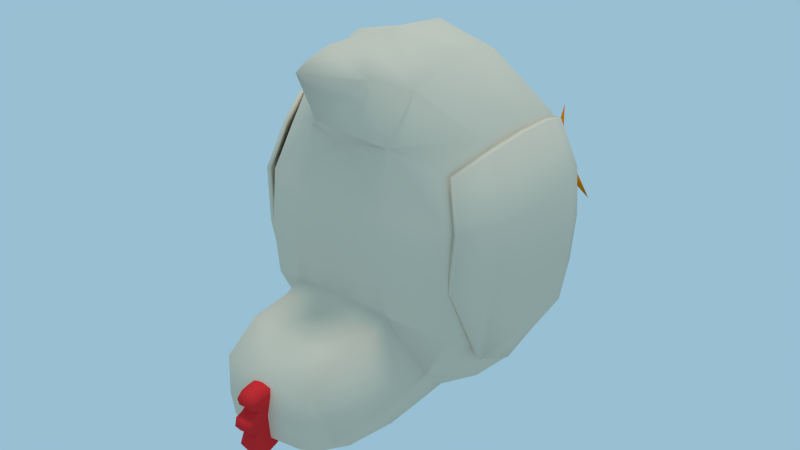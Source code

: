 # Source: hen.blend  (saved by Blender 2.78.0; exported with 4.5.12 LTS)
import bpy
from mathutils import Matrix  # noqa: F401  (used for matrix-valued properties, if any)

bpy.ops.wm.read_factory_settings(use_empty=True)
scene = bpy.context.scene
scene.name = 'HEN'

# ---- collections
col_collection_1 = bpy.data.collections.new('Collection 1'); scene.collection.children.link(col_collection_1)

# ---- materials (node trees are filled in below, after node groups)
mat_bone = bpy.data.materials.new('Bone')
mat_bone.alpha_threshold = 0.0
mat_bone.use_transparent_shadow = False
mat_bone.diffuse_color = (0.8, 0.6773, 0.5325, 1.0)
mat_bone.roughness = 0.5
mat_bone.specular_intensity = 0.0
mat_bone.line_color = (0.0, 0.0, 0.0, 1.0)
mat_black = bpy.data.materials.new('Black')
mat_black.alpha_threshold = 0.0
mat_black.use_transparent_shadow = False
mat_black.diffuse_color = (0.0, 0.0, 0.0, 1.0)
mat_black.roughness = 0.5
mat_black.line_color = (0.0, 0.0, 0.0, 1.0)
mat_red = bpy.data.materials.new('Red')
mat_red.alpha_threshold = 0.0
mat_red.use_transparent_shadow = False
mat_red.diffuse_color = (0.8, 0.03281, 0.03673, 1.0)
mat_red.roughness = 0.5
mat_red.specular_intensity = 0.1222
mat_red.line_color = (0.0, 0.0, 0.0, 1.0)
mat_orange = bpy.data.materials.new('Orange')
mat_orange.alpha_threshold = 0.0
mat_orange.use_transparent_shadow = False
mat_orange.diffuse_color = (0.8, 0.2316, 0.0, 1.0)
mat_orange.roughness = 0.5
mat_orange.line_color = (0.0, 0.0, 0.0, 1.0)

# ---- material node trees

# ---- world
world_world = bpy.data.worlds.new('World'); scene.world = world_world
world_world.color = (0.313, 0.5211, 0.6482)
world_world.use_sun_shadow = False
world_world.sun_shadow_jitter_overblur = 0.0
world_world.cycles.sampling_method = 'NONE'
world_world.cycles.sample_map_resolution = 256

# ---- lights
light_hemi = bpy.data.lights.new('Hemi', 'SUN')
light_hemi.transmission_factor = 0.0
light_hemi.angle = 0.1993
light_hemi.energy = 1.0
light_hemi.shadow_buffer_clip_start = 0.5
light_hemi.shadow_soft_size = 0.1
light_hemi.shadow_cascade_max_distance = 1000.0
light_hemi.cycles.use_multiple_importance_sampling = False

# ---- meshes
me_cube = bpy.data.meshes.new('Cube')
me_cube.from_pydata([(0.09326, -1.784, 1.335), (0.1204, -1.623, 1.391), (0.1303, -1.526, 1.422), (0.1204, -1.766, 1.306), (0.1674, -1.614, 1.334), (0.1846, -1.52, 1.342), (0.1303, -1.766, 1.264), (0.1846, -1.611, 1.272), (0.2045, -1.523, 1.249), (0.1965, -1.516, 1.247), (0.1791, -1.61, 1.271), (0.1188, -1.758, 1.269), (0.1155, -1.7, 1.262), (0.1544, -1.584, 1.267), (0.1656, -1.525, 1.277), (0.1708, -1.529, 1.276), (0.158, -1.585, 1.267), (0.123, -1.705, 1.266), (0.158, -1.527, 1.213), (0.1469, -1.587, 1.222), (0.1166, -1.7, 1.235), (0.123, -1.531, 1.161), (0.1166, -1.592, 1.175), (0.09906, -1.701, 1.209), (0.8586, 1.118, -0.8858), (0.8372, -0.7359, -0.7829), (0.8553, 1.072, 0.7762), (0.7156, -1.009, 0.7602), (1.043, 1.377, 0.008403), (1.031, 0.05939, 0.9123), (1.031, -1.093, -0.05517), (1.008, 0.1259, -0.9952), (1.273, 0.09137, 0.06526), (0.425, 1.231, 0.9591), (1.006, 1.316, -0.4666), (1.018, -0.4852, 0.8685), (0.9887, -0.9733, -0.4454), (0.9851, 0.652, -0.9882), (0.4616, -0.8412, -0.9274), (1.005, 1.287, 0.4188), (0.4226, 1.32, -0.9572), (1.014, 0.607, 0.8721), (1.0, -1.084, 0.3648), (0.9784, -0.3745, -0.9664), (0.5576, 1.886, 0.1862), (1.241, 0.1095, -0.513), (1.24, 0.07211, 0.5816), (1.251, 0.7481, 0.01314), (1.252, -0.5701, 0.01266), (0.5882, -1.393, -0.1214), (0.5195, 0.1444, -1.199), (0.4825, 0.1436, 1.144), (0.5367, 1.785, -0.383), (1.204, -0.521, -0.5224), (0.5033, 0.7667, -1.172), (0.5345, 1.702, 0.7157), (1.208, 0.7433, -0.5323), (1.203, 0.7084, 0.5206), (1.206, -0.5656, 0.5172), (0.5475, -1.176, -0.5264), (0.5547, -1.405, 0.3202), (0.4954, -0.4155, -1.143), (0.5293, -0.2871, 1.096), (0.5071, 0.6942, 1.121), (0.5483, -1.434, 0.6559), (0.6955, -1.06, 1.087), (0.5289, -0.3765, 1.268), (0.3468, 1.845, 1.099), (0.547, -1.453, 1.058), (0.6897, -1.093, 1.465), (0.5365, -0.4333, 1.66), (0.4984, -1.418, 1.582), (0.6087, -1.156, 1.882), (0.4941, -0.6446, 2.039), (0.4083, -1.318, 1.936), (0.387, -1.191, 2.102), (0.4082, -0.9547, 2.126), (0.0752, -0.9033, 2.297), (0.0737, -0.869, 2.254), (0.07559, -0.8226, 2.319), (0.08545, -0.7582, 2.329), (0.08976, -0.708, 2.269), (0.09097, -0.6925, 2.19), (0.09313, -0.6886, 2.118), (0.09181, -0.7395, 2.046), (0.0773, -0.9276, 2.363), (0.07724, -1.012, 2.383), (0.07467, -1.083, 2.312), (0.072, -1.087, 2.279), (0.07273, -1.151, 2.311), (0.08173, -1.233, 2.332), (0.09026, -1.306, 2.284), (0.09253, -1.328, 2.159), (0.09264, -1.296, 2.068), (0.09374, -1.235, 1.973), (0.09035, -0.9212, 2.285), (0.08944, -0.8717, 2.232), (0.09059, -0.8151, 2.293), (0.0966, -0.7821, 2.295), (0.09922, -0.7598, 2.262), (0.09996, -0.7469, 2.197), (0.1013, -0.7437, 2.137), (0.1005, -0.7858, 2.078), (0.09163, -0.9412, 2.339), (0.0916, -1.011, 2.356), (0.09003, -1.07, 2.297), (0.08802, -1.075, 2.255), (0.08885, -1.129, 2.276), (0.09433, -1.194, 2.302), (0.09945, -1.251, 2.264), (0.1009, -1.272, 2.17), (0.101, -1.245, 2.095), (0.1016, -1.195, 2.017), (0.2958, -1.503, 1.599), (0.2759, -1.483, 1.599), (0.2686, -1.456, 1.599), (0.2759, -1.429, 1.599), (0.2958, -1.409, 1.599), (0.323, -1.402, 1.599), (0.2995, -1.503, 1.613), (0.2822, -1.483, 1.623), (0.2759, -1.456, 1.626), (0.2822, -1.429, 1.623), (0.2995, -1.409, 1.613), (0.3094, -1.503, 1.623), (0.2995, -1.483, 1.64), (0.2958, -1.456, 1.646), (0.2995, -1.429, 1.64), (0.3094, -1.409, 1.623), (0.323, -1.503, 1.626), (0.323, -1.483, 1.646), (0.323, -1.456, 1.654), (0.323, -1.429, 1.646), (0.323, -1.409, 1.626), (0.323, -1.51, 1.599), (0.3366, -1.503, 1.623), (0.3466, -1.483, 1.64), (0.3502, -1.456, 1.646), (0.3466, -1.429, 1.64), (0.3366, -1.409, 1.623), (0.3466, -1.503, 1.613), (0.3638, -1.483, 1.623), (0.3701, -1.456, 1.626), (0.3638, -1.429, 1.623), (0.3466, -1.409, 1.613), (0.3502, -1.503, 1.599), (0.3701, -1.483, 1.599), (0.3774, -1.456, 1.599), (0.3701, -1.429, 1.599), (0.3502, -1.409, 1.599), (0.3466, -1.503, 1.586), (0.3638, -1.483, 1.576), (0.3701, -1.456, 1.572), (0.3638, -1.429, 1.576), (0.3466, -1.409, 1.586), (0.3366, -1.503, 1.576), (0.3466, -1.483, 1.558), (0.3502, -1.456, 1.552), (0.3466, -1.429, 1.558), (0.3366, -1.409, 1.576), (0.323, -1.503, 1.572), (0.323, -1.483, 1.552), (0.323, -1.456, 1.545), (0.323, -1.429, 1.552), (0.323, -1.409, 1.572), (0.3094, -1.503, 1.576), (0.2995, -1.483, 1.558), (0.2958, -1.456, 1.552), (0.2995, -1.429, 1.558), (0.3094, -1.409, 1.576), (0.2995, -1.503, 1.586), (0.2822, -1.483, 1.576), (0.2759, -1.456, 1.572), (0.2822, -1.429, 1.576), (0.2995, -1.409, 1.586), (0.414, 1.039, -0.8211), (0.264, 0.9599, -0.7863), (0.264, 0.8013, -0.7166), (0.414, 0.7221, -0.6817), (0.564, 0.8013, -0.7166), (0.564, 0.9599, -0.7863), (0.4105, 0.4296, -1.742), (0.3389, 0.3705, -1.75), (0.3453, 0.2742, -1.738), (0.4086, 0.2432, -1.72), (0.4804, 0.2809, -1.742), (0.4838, 0.3723, -1.751), (0.4123, -0.4393, -1.835), (0.4529, -0.09894, -1.791), (0.4519, -0.146, -1.757), (0.4114, -0.1704, -1.74), (0.3706, -0.1478, -1.755), (0.3725, -0.09903, -1.791), (0.4115, -0.07464, -1.804), (0.5002, 0.3272, -1.798), (0.4894, 0.144, -1.757), (0.4889, 0.1414, -1.778), (0.4118, 0.2417, -1.813), (0.7768, -0.1484, -1.846), (0.659, 0.09867, -1.806), (0.6857, 0.05964, -1.782), (0.6663, 0.03619, -1.768), (0.6166, 0.0349, -1.768), (0.5887, 0.06493, -1.802), (0.5941, 0.09898, -1.808), (0.324, 0.1417, -1.778), (0.3231, 0.1446, -1.756), (0.3213, 0.3238, -1.8), (0.06768, -0.1485, -1.845), (0.2353, 0.05474, -1.797), (0.1936, 0.03485, -1.768), (0.1536, 0.0426, -1.761), (0.1599, 0.0696, -1.786), (0.1732, 0.08098, -1.797), (0.2372, 0.09846, -1.808), (0.4129, 0.8002, -1.852), (0.3787, 0.5289, -1.808), (0.3889, 0.5448, -1.781), (0.4125, 0.5669, -1.763), (0.4407, 0.5454, -1.782), (0.4482, 0.5268, -1.809), (0.4103, 0.5174, -1.829), (0.9013, 1.081, -0.902), (0.8838, -0.7788, -0.8431), (0.9323, 1.057, 0.7558), (1.104, 1.278, 0.00582), (1.029, 0.06174, 0.891), (0.9964, -1.081, -0.07338), (1.107, 0.09902, -1.01), (1.307, 0.0424, 0.07467), (1.05, 1.233, -0.4695), (0.9934, -0.9613, -0.4664), (1.041, 0.6148, -0.9987), (1.064, 1.215, 0.4119), (1.071, 0.5972, 0.8645), (1.058, -0.3829, -0.9861), (1.306, 0.05952, -0.5033), (1.257, 0.04014, 0.5903), (1.305, 0.6612, 0.0245), (1.249, -0.597, 0.01809), (1.241, -0.5488, -0.5212), (1.242, 0.6632, -0.5229), (1.248, 0.6507, 0.5293), (1.171, -0.673, 0.6236), (0.9537, 1.075, -0.8984), (0.9364, -0.7849, -0.8396), (0.9828, 1.05, 0.7592), (1.159, 1.272, 0.009512), (1.082, 0.05594, 0.8946), (1.05, -1.086, -0.06968), (1.132, 0.09496, -1.022), (1.36, 0.03659, 0.07829), (1.105, 1.227, -0.4659), (1.047, -0.9671, -0.4627), (1.113, 0.6022, -0.9877), (1.118, 1.209, 0.4155), (1.124, 0.5914, 0.8681), (1.111, -0.3887, -0.9825), (1.336, 0.05335, -0.51), (1.31, 0.03434, 0.5939), (1.358, 0.6554, 0.02812), (1.303, -0.6025, 0.02185), (1.296, -0.5543, -0.5174), (1.296, 0.6575, -0.5193), (1.302, 0.6449, 0.533), (1.224, -0.6788, 0.6272), (-0.9013, 1.081, -0.902), (-0.8838, -0.7788, -0.8431), (-0.9323, 1.057, 0.7558), (-1.104, 1.278, 0.00582), (-1.029, 0.06174, 0.891), (-0.9964, -1.081, -0.07338), (-1.107, 0.09902, -1.01), (-1.307, 0.0424, 0.07467), (-1.05, 1.233, -0.4695), (-0.9934, -0.9613, -0.4664), (-1.041, 0.6148, -0.9987), (-1.064, 1.215, 0.4119), (-1.071, 0.5972, 0.8645), (-1.058, -0.3829, -0.9861), (-1.306, 0.05952, -0.5033), (-1.257, 0.04014, 0.5903), (-1.305, 0.6612, 0.0245), (-1.249, -0.597, 0.01809), (-1.241, -0.5488, -0.5212), (-1.242, 0.6632, -0.5229), (-1.248, 0.6507, 0.5293), (-1.171, -0.673, 0.6236), (-0.9537, 1.075, -0.8984), (-0.9364, -0.7849, -0.8396), (-0.9828, 1.05, 0.7592), (-1.159, 1.272, 0.009512), (-1.082, 0.05594, 0.8946), (-1.05, -1.086, -0.06968), (-1.132, 0.09496, -1.022), (-1.36, 0.03659, 0.07829), (-1.105, 1.227, -0.4659), (-1.047, -0.9671, -0.4627), (-1.113, 0.6022, -0.9877), (-1.118, 1.209, 0.4155), (-1.124, 0.5914, 0.8681), (-1.111, -0.3887, -0.9825), (-1.336, 0.05335, -0.51), (-1.31, 0.03434, 0.5939), (-1.358, 0.6554, 0.02812), (-1.303, -0.6025, 0.02185), (-1.296, -0.5543, -0.5174), (-1.296, 0.6575, -0.5193), (-1.302, 0.6449, 0.533), (-1.224, -0.6788, 0.6272), (-0.09326, -1.784, 1.335), (-0.1204, -1.623, 1.391), (-0.1303, -1.526, 1.422), (-0.1204, -1.766, 1.306), (-0.1674, -1.614, 1.334), (-0.1846, -1.52, 1.342), (-0.1303, -1.766, 1.264), (-0.1846, -1.611, 1.272), (-0.2045, -1.523, 1.249), (-0.1965, -1.516, 1.247), (-0.1791, -1.61, 1.271), (-0.1188, -1.758, 1.269), (-0.1155, -1.7, 1.262), (-0.1544, -1.584, 1.267), (-0.1656, -1.525, 1.277), (-0.1708, -1.529, 1.276), (-0.158, -1.585, 1.267), (-0.123, -1.705, 1.266), (-0.158, -1.527, 1.213), (-0.1469, -1.587, 1.222), (-0.1166, -1.7, 1.235), (-0.123, -1.531, 1.161), (-0.1166, -1.592, 1.175), (-0.09906, -1.701, 1.209), (-0.8586, 1.118, -0.8858), (-0.8372, -0.7359, -0.7829), (-0.8553, 1.072, 0.7762), (-0.7156, -1.009, 0.7602), (-1.043, 1.377, 0.008403), (-1.031, 0.05939, 0.9123), (-1.031, -1.093, -0.05517), (-1.008, 0.1259, -0.9952), (-1.273, 0.09137, 0.06526), (-0.425, 1.231, 0.9591), (-1.006, 1.316, -0.4666), (-1.018, -0.4852, 0.8685), (-0.9887, -0.9733, -0.4454), (-0.9851, 0.652, -0.9882), (-0.4616, -0.8412, -0.9274), (-1.005, 1.287, 0.4188), (-0.4226, 1.32, -0.9572), (-1.014, 0.607, 0.8721), (-1.0, -1.084, 0.3648), (-0.9784, -0.3745, -0.9664), (-0.5576, 1.886, 0.1862), (-1.241, 0.1095, -0.513), (-1.24, 0.07211, 0.5816), (-1.251, 0.7481, 0.01314), (-1.252, -0.5701, 0.01266), (-0.5882, -1.393, -0.1214), (-0.5195, 0.1444, -1.199), (-0.4825, 0.1436, 1.144), (-0.5367, 1.785, -0.383), (-1.204, -0.521, -0.5224), (-0.5033, 0.7667, -1.172), (-0.5336, 1.7, 0.7158), (-1.208, 0.7433, -0.5323), (-1.203, 0.7084, 0.5206), (-1.206, -0.5656, 0.5172), (-0.5475, -1.176, -0.5264), (-0.5547, -1.405, 0.3202), (-0.4954, -0.4155, -1.143), (-0.5293, -0.2871, 1.096), (-0.5071, 0.6942, 1.121), (-0.5483, -1.434, 0.6559), (-0.6955, -1.06, 1.087), (-0.5289, -0.3765, 1.268), (-0.3477, 1.847, 1.099), (-0.547, -1.453, 1.058), (-0.6897, -1.093, 1.465), (-0.5365, -0.4333, 1.66), (-0.4984, -1.418, 1.582), (-0.6087, -1.156, 1.882), (-0.4941, -0.6446, 2.039), (-0.4083, -1.318, 1.936), (-0.387, -1.191, 2.102), (-0.4082, -0.9547, 2.126), (-0.0752, -0.9033, 2.297), (-0.0737, -0.869, 2.254), (-0.07559, -0.8226, 2.319), (-0.08545, -0.7582, 2.329), (-0.08976, -0.708, 2.269), (-0.09097, -0.6925, 2.19), (-0.09313, -0.6886, 2.118), (-0.09181, -0.7395, 2.046), (-0.0773, -0.9276, 2.363), (-0.07724, -1.012, 2.383), (-0.07467, -1.083, 2.312), (-0.072, -1.087, 2.279), (-0.07273, -1.151, 2.311), (-0.08173, -1.233, 2.332), (-0.09026, -1.306, 2.284), (-0.09253, -1.328, 2.159), (-0.09264, -1.296, 2.068), (-0.09374, -1.235, 1.973), (-0.09035, -0.9212, 2.285), (-0.08944, -0.8717, 2.232), (-0.09059, -0.8151, 2.293), (-0.0966, -0.7821, 2.295), (-0.09922, -0.7598, 2.262), (-0.09996, -0.7469, 2.197), (-0.1013, -0.7437, 2.137), (-0.1005, -0.7858, 2.078), (-0.09163, -0.9412, 2.339), (-0.0916, -1.011, 2.356), (-0.09003, -1.07, 2.297), (-0.08802, -1.075, 2.255), (-0.08885, -1.129, 2.276), (-0.09433, -1.194, 2.302), (-0.09945, -1.251, 2.264), (-0.1009, -1.272, 2.17), (-0.101, -1.245, 2.095), (-0.1016, -1.195, 2.017), (-0.2958, -1.503, 1.599), (-0.2759, -1.483, 1.599), (-0.2686, -1.456, 1.599), (-0.2759, -1.429, 1.599), (-0.2958, -1.409, 1.599), (-0.323, -1.402, 1.599), (-0.2995, -1.503, 1.613), (-0.2822, -1.483, 1.623), (-0.2759, -1.456, 1.626), (-0.2822, -1.429, 1.623), (-0.2995, -1.409, 1.613), (-0.3094, -1.503, 1.623), (-0.2995, -1.483, 1.64), (-0.2958, -1.456, 1.646), (-0.2995, -1.429, 1.64), (-0.3094, -1.409, 1.623), (-0.323, -1.503, 1.626), (-0.323, -1.483, 1.646), (-0.323, -1.456, 1.654), (-0.323, -1.429, 1.646), (-0.323, -1.409, 1.626), (-0.323, -1.51, 1.599), (-0.3366, -1.503, 1.623), (-0.3466, -1.483, 1.64), (-0.3502, -1.456, 1.646), (-0.3466, -1.429, 1.64), (-0.3366, -1.409, 1.623), (-0.3466, -1.503, 1.613), (-0.3638, -1.483, 1.623), (-0.3701, -1.456, 1.626), (-0.3638, -1.429, 1.623), (-0.3466, -1.409, 1.613), (-0.3502, -1.503, 1.599), (-0.3701, -1.483, 1.599), (-0.3774, -1.456, 1.599), (-0.3701, -1.429, 1.599), (-0.3502, -1.409, 1.599), (-0.3466, -1.503, 1.586), (-0.3638, -1.483, 1.576), (-0.3701, -1.456, 1.572), (-0.3638, -1.429, 1.576), (-0.3466, -1.409, 1.586), (-0.3366, -1.503, 1.576), (-0.3466, -1.483, 1.558), (-0.3502, -1.456, 1.552), (-0.3466, -1.429, 1.558), (-0.3366, -1.409, 1.576), (-0.323, -1.503, 1.572), (-0.323, -1.483, 1.552), (-0.323, -1.456, 1.545), (-0.323, -1.429, 1.552), (-0.323, -1.409, 1.572), (-0.3094, -1.503, 1.576), (-0.2995, -1.483, 1.558), (-0.2958, -1.456, 1.552), (-0.2995, -1.429, 1.558), (-0.3094, -1.409, 1.576), (-0.2995, -1.503, 1.586), (-0.2822, -1.483, 1.576), (-0.2759, -1.456, 1.572), (-0.2822, -1.429, 1.576), (-0.2995, -1.409, 1.586), (-0.414, 1.039, -0.8211), (-0.264, 0.9599, -0.7863), (-0.264, 0.8013, -0.7166), (-0.414, 0.7221, -0.6817), (-0.564, 0.8013, -0.7166), (-0.564, 0.9599, -0.7863), (-0.4105, 0.4296, -1.742), (-0.3389, 0.3705, -1.75), (-0.3453, 0.2742, -1.738), (-0.4086, 0.2432, -1.72), (-0.4804, 0.2809, -1.742), (-0.4838, 0.3723, -1.751), (-0.4123, -0.4393, -1.835), (-0.4529, -0.09894, -1.791), (-0.4519, -0.146, -1.757), (-0.4114, -0.1704, -1.74), (-0.3706, -0.1478, -1.755), (-0.3725, -0.09903, -1.791), (-0.4115, -0.07464, -1.804), (-0.5002, 0.3272, -1.798), (-0.4894, 0.144, -1.757), (-0.4889, 0.1414, -1.778), (-0.4118, 0.2417, -1.813), (-0.7768, -0.1484, -1.846), (-0.6573, 0.08073, -1.797), (-0.6857, 0.05964, -1.782), (-0.6663, 0.03619, -1.768), (-0.6166, 0.0349, -1.768), (-0.575, 0.05928, -1.783), (-0.5941, 0.09898, -1.808), (-0.324, 0.1417, -1.778), (-0.3231, 0.1446, -1.756), (-0.3213, 0.3238, -1.8), (-0.06768, -0.1485, -1.845), (-0.2377, 0.06053, -1.783), (-0.1936, 0.03485, -1.768), (-0.1503, 0.03618, -1.768), (-0.1452, 0.05999, -1.782), (-0.1732, 0.08098, -1.797), (-0.2372, 0.09846, -1.808), (-0.4129, 0.8002, -1.852), (-0.3787, 0.5289, -1.808), (-0.3889, 0.5448, -1.781), (-0.4125, 0.5669, -1.763), (-0.4407, 0.5454, -1.782), (-0.4482, 0.5268, -1.809), (-0.4103, 0.5174, -1.829), (0.0, -1.826, 1.369), (0.0, -1.692, 1.44), (0.0, -1.55, 1.448), (0.0, -1.859, 1.236), (0.0, -1.839, 1.245), (0.0, -1.756, 1.255), (0.0, -1.765, 1.261), (0.0, -1.541, 1.125), (0.0, -1.613, 1.11), (0.0, -1.704, 1.172), (0.0, -1.562, 1.325), (0.0, -1.621, 1.333), (0.0, -1.694, 1.34), (0.0, -1.555, 1.223), (0.0, -1.596, 1.216), (0.0, -1.65, 1.205), (0.0, 1.202, 1.052), (0.0, 1.424, -0.9958), (0.0, -0.9349, -1.004), (0.0, 2.047, 0.3358), (0.0, -1.501, -0.2391), (0.0, 0.1466, -1.332), (0.0, -0.1913, 1.169), (0.0, 1.982, -0.2742), (0.0, 1.954, 1.547), (0.0, -1.275, -0.6291), (0.0, -1.6, 0.193), (0.0, -0.4833, -1.261), (0.0, 0.8142, -1.291), (0.0, 0.7061, 1.158), (0.0, -1.618, 0.4926), (0.0, -0.2943, 1.385), (0.0, 1.485, 1.335), (0.0008976, 2.091, 1.166), (0.0, -1.625, 0.9113), (0.0, -0.3655, 1.758), (0.0, -1.569, 1.454), (0.0, -0.6124, 2.101), (0.0, -1.417, 1.874), (0.0, -0.9466, 2.174), (0.0, -1.19, 2.156), (0.0, -0.8964, 2.302), (0.0, -0.8598, 2.256), (0.0, -0.8103, 2.325), (0.0, -0.7416, 2.335), (0.0, -0.688, 2.272), (0.0, -0.6715, 2.188), (0.0, -0.6673, 2.11), (0.0, -0.7216, 2.034), (0.0, -0.9223, 2.372), (0.0, -1.013, 2.393), (0.0, -1.088, 2.318), (0.0, -1.093, 2.274), (0.0, -1.161, 2.317), (0.0, -1.248, 2.339), (7.011e-05, -1.326, 2.288), (0.0001272, -1.35, 2.154), (0.0, -1.315, 2.057), (0.0, -1.25, 1.956), (0.0, -1.091, 2.291), (0.0, 0.196, 1.181), (-0.0008976, 2.078, 0.7187), (0.1656, -1.42, 1.296), (0.1708, -1.424, 1.295), (0.158, -1.423, 1.232), (0.123, -1.427, 1.18), (-0.1656, -1.42, 1.296), (-0.1708, -1.424, 1.295), (-0.158, -1.423, 1.232), (-0.123, -1.427, 1.18), (-5.618e-11, -1.437, 1.144), (-5.618e-11, -1.451, 1.243), (0.1303, -1.428, 1.425), (0.1846, -1.421, 1.346), (0.2045, -1.425, 1.252), (0.1965, -1.418, 1.25), (-0.1303, -1.428, 1.425), (-0.1846, -1.421, 1.346), (-0.2045, -1.425, 1.252), (-0.1965, -1.418, 1.25), (1.787e-10, -1.452, 1.452), (1.787e-10, -1.464, 1.328), (0.3648, -0.06107, -1.789), (0.4586, -0.06105, -1.789), (0.411, -0.1052, -1.737), (0.4578, -0.1003, -1.757), (0.3631, -0.1017, -1.755), (0.4115, -0.02477, -1.805), (0.6316, 0.08187, -1.763), (0.559, 0.07461, -1.782), (0.5929, 0.05528, -1.766), (0.628, 0.1268, -1.797), (0.5601, 0.1256, -1.809), (0.648, 0.118, -1.776), (0.1911, 0.08612, -1.756), (0.1805, 0.1122, -1.785), (0.2182, 0.05566, -1.766), (0.2013, 0.127, -1.798), (0.2541, 0.07592, -1.782), (0.2703, 0.1256, -1.809), (-0.3616, -0.04478, -1.788), (-0.461, -0.04479, -1.788), (-0.4108, -0.07716, -1.736), (-0.4603, -0.08067, -1.757), (-0.3599, -0.08193, -1.756), (-0.4116, -0.003357, -1.806), (-0.1826, 0.07557, -1.763), (-0.1773, 0.1114, -1.777), (-0.215, 0.05301, -1.766), (-0.1977, 0.1212, -1.797), (-0.252, 0.07396, -1.782), (-0.2661, 0.1222, -1.809), (-0.6324, 0.08084, -1.763), (-0.5593, 0.07426, -1.782), (-0.5934, 0.05481, -1.766), (-0.6286, 0.1257, -1.797), (-0.5609, 0.125, -1.809), (-0.6489, 0.1167, -1.776), (0.414, 1.194, -0.5265), (0.264, 1.115, -0.4916), (0.264, 0.9566, -0.422), (0.414, 0.8773, -0.3871), (0.564, 0.9566, -0.422), (0.564, 1.115, -0.4916), (-0.414, 1.194, -0.5265), (-0.264, 1.115, -0.4916), (-0.264, 0.9566, -0.422), (-0.414, 0.8773, -0.3871), (-0.564, 0.9566, -0.422), (-0.564, 1.115, -0.4916)], [], [(534, 533, 1, 2), (533, 532, 0, 1), (2, 1, 4, 5), (1, 0, 3, 4), (5, 4, 7, 8), (4, 3, 6, 7), (532, 535, 0), (0, 535, 3), (3, 535, 6), (8, 7, 10, 9), (6, 535, 536, 11), (7, 6, 11, 10), (16, 13, 12, 17), (17, 12, 537, 538), (15, 14, 13, 16), (20, 17, 538), (23, 20, 538), (541, 23, 538), (19, 16, 17, 20), (18, 15, 16, 19), (22, 19, 20, 23), (21, 18, 19, 22), (540, 22, 23, 541), (539, 21, 22, 540), (9, 10, 543, 542), (10, 11, 544, 543), (11, 536, 544), (14, 545, 546, 13), (13, 546, 547, 12), (12, 547, 537), (52, 34, 24, 40), (53, 36, 25, 43), (54, 40, 24, 37), (55, 39, 28, 44), (56, 45, 31, 37), (57, 46, 32, 47), (58, 42, 30, 48), (59, 557, 550, 38), (60, 558, 552, 49), (61, 50, 31, 43), (63, 33, 548, 561), (555, 52, 40, 549), (551, 44, 52, 555), (44, 28, 34, 52), (45, 53, 43, 31), (32, 48, 53, 45), (48, 30, 36, 53), (50, 54, 37, 31), (553, 560, 54, 50), (560, 549, 40, 54), (55, 44, 551), (564, 67, 556), (33, 26, 39, 55), (34, 56, 37, 24), (28, 47, 56, 34), (47, 32, 45, 56), (39, 57, 47, 28), (26, 41, 57, 39), (41, 29, 46, 57), (46, 58, 48, 32), (29, 35, 58, 46), (35, 27, 42, 58), (36, 59, 38, 25), (30, 49, 59, 36), (49, 552, 557, 59), (42, 60, 49, 30), (38, 61, 43, 25), (550, 559, 61, 38), (559, 553, 50, 61), (35, 29, 51, 62), (51, 63, 561, 592), (29, 41, 63, 51), (41, 26, 33, 63), (62, 554, 563, 66), (558, 60, 64, 562), (33, 55, 67), (27, 60, 42), (27, 35, 62), (60, 27, 65, 64), (27, 62, 66, 65), (66, 563, 567, 70), (65, 66, 70, 69), (64, 65, 69, 68), (562, 64, 68, 566), (68, 69, 72, 71), (566, 68, 71, 568), (70, 567, 569, 73), (69, 70, 73, 72), (75, 72, 76), (71, 72, 74), (568, 71, 74, 570), (73, 569, 571, 76), (72, 73, 76), (72, 75, 74), (570, 74, 75, 572), (76, 571, 572, 75), (78, 96, 97, 79), (94, 84, 102, 112), (91, 109, 108, 90), (86, 104, 103, 85), (79, 97, 98, 80), (92, 110, 109, 91), (87, 105, 104, 86), (80, 98, 99, 81), (93, 111, 110, 92), (88, 106, 105, 87), (81, 99, 100, 82), (85, 103, 95, 77), (590, 94, 93, 589), (89, 107, 106, 88), (82, 100, 101, 83), (77, 95, 96, 78), (90, 108, 107, 89), (83, 101, 102, 84), (101, 111, 112, 102), (583, 87, 86, 582), (574, 78, 79, 575), (589, 93, 92, 588), (591, 88, 87, 583), (577, 81, 82, 578), (576, 80, 81, 577), (585, 89, 88, 591), (578, 82, 83, 579), (573, 77, 78, 574), (586, 90, 89, 585), (579, 83, 84, 580), (590, 580, 84, 94), (587, 91, 90, 586), (582, 86, 85, 581), (575, 79, 80, 576), (581, 85, 77, 573), (588, 92, 91, 587), (114, 113, 119, 120), (117, 116, 122, 123), (116, 115, 121, 122), (115, 114, 120, 121), (120, 119, 124, 125), (123, 122, 127, 128), (122, 121, 126, 127), (121, 120, 125, 126), (126, 125, 130, 131), (125, 124, 129, 130), (128, 127, 132, 133), (127, 126, 131, 132), (132, 131, 137, 138), (131, 130, 136, 137), (130, 129, 135, 136), (133, 132, 138, 139), (138, 137, 142, 143), (137, 136, 141, 142), (136, 135, 140, 141), (139, 138, 143, 144), (144, 143, 148, 149), (143, 142, 147, 148), (142, 141, 146, 147), (141, 140, 145, 146), (146, 145, 150, 151), (149, 148, 153, 154), (148, 147, 152, 153), (147, 146, 151, 152), (152, 151, 156, 157), (151, 150, 155, 156), (154, 153, 158, 159), (153, 152, 157, 158), (157, 156, 161, 162), (156, 155, 160, 161), (159, 158, 163, 164), (158, 157, 162, 163), (163, 162, 167, 168), (162, 161, 166, 167), (161, 160, 165, 166), (164, 163, 168, 169), (168, 167, 172, 173), (167, 166, 171, 172), (166, 165, 170, 171), (169, 168, 173, 174), (113, 134, 119), (118, 117, 123), (118, 123, 128), (119, 134, 124), (118, 128, 133), (124, 134, 129), (118, 133, 139), (129, 134, 135), (135, 134, 140), (118, 139, 144), (140, 134, 145), (118, 144, 149), (145, 134, 150), (118, 149, 154), (118, 154, 159), (150, 134, 155), (118, 159, 164), (155, 134, 160), (118, 164, 169), (160, 134, 165), (165, 134, 170), (118, 169, 174), (171, 170, 113, 114), (174, 173, 116, 117), (170, 134, 113), (173, 172, 115, 116), (172, 171, 114, 115), (118, 174, 117), (178, 184, 185, 179), (177, 183, 184, 178), (180, 186, 181, 175), (176, 182, 183, 177), (179, 185, 186, 180), (190, 187, 189), (193, 187, 192), (189, 187, 188), (192, 187, 191), (188, 187, 193), (191, 187, 190), (175, 181, 182, 176), (51, 592, 554, 62), (614, 192, 191, 618), (617, 189, 188, 615), (201, 198, 200), (204, 198, 203), (200, 198, 199), (203, 198, 202), (199, 198, 204), (202, 198, 201), (620, 201, 200, 625), (624, 204, 203, 621), (622, 202, 201, 620), (621, 203, 202, 622), (623, 199, 204, 624), (211, 208, 210), (214, 208, 213), (210, 208, 209), (213, 208, 212), (209, 208, 214), (212, 208, 211), (627, 212, 211, 626), (629, 213, 212, 627), (628, 210, 209, 630), (218, 215, 217), (221, 215, 220), (217, 215, 216), (220, 215, 219), (216, 215, 221), (219, 215, 218), (625, 200, 199, 623), (618, 191, 190, 616), (182, 217, 216, 207), (194, 220, 219, 186), (181, 218, 217, 182), (619, 193, 192, 614), (626, 211, 210, 628), (616, 190, 189, 617), (615, 188, 193, 619), (183, 206, 184), (184, 195, 185), (186, 219, 218, 181), (631, 214, 213, 629), (630, 209, 214, 631), (197, 221, 220, 194), (207, 216, 221, 197), (240, 235, 223, 231), (241, 232, 228, 236), (242, 238, 229, 237), (236, 228, 235, 240), (229, 236, 240, 239), (239, 240, 231, 227), (230, 222, 232, 241), (225, 230, 241, 238), (238, 241, 236, 229), (233, 225, 238, 242), (224, 233, 242, 234), (234, 242, 237, 226), (237, 229, 239, 243), (243, 226, 237), (239, 227, 243), (262, 253, 245, 257), (263, 258, 250, 254), (264, 259, 251, 260), (258, 262, 257, 250), (251, 261, 262, 258), (261, 249, 253, 262), (252, 263, 254, 244), (247, 260, 263, 252), (260, 251, 258, 263), (255, 264, 260, 247), (246, 256, 264, 255), (256, 248, 259, 264), (259, 265, 261, 251), (265, 259, 248), (261, 265, 249), (234, 226, 248, 256), (232, 222, 244, 254), (235, 228, 250, 257), (233, 224, 246, 255), (226, 243, 265, 248), (230, 225, 247, 252), (224, 234, 256, 246), (243, 227, 249, 265), (227, 231, 253, 249), (223, 235, 257, 245), (228, 232, 254, 250), (222, 230, 252, 244), (225, 233, 255, 247), (231, 223, 245, 253), (284, 275, 267, 279), (285, 280, 272, 276), (286, 281, 273, 282), (280, 284, 279, 272), (273, 283, 284, 280), (283, 271, 275, 284), (274, 285, 276, 266), (269, 282, 285, 274), (282, 273, 280, 285), (277, 286, 282, 269), (268, 278, 286, 277), (278, 270, 281, 286), (281, 287, 283, 273), (287, 281, 270), (283, 287, 271), (306, 301, 289, 297), (307, 298, 294, 302), (308, 304, 295, 303), (302, 294, 301, 306), (295, 302, 306, 305), (305, 306, 297, 293), (296, 288, 298, 307), (291, 296, 307, 304), (304, 307, 302, 295), (299, 291, 304, 308), (290, 299, 308, 300), (300, 308, 303, 292), (303, 295, 305, 309), (309, 292, 303), (305, 293, 309), (278, 300, 292, 270), (276, 298, 288, 266), (279, 301, 294, 272), (277, 299, 290, 268), (270, 292, 309, 287), (274, 296, 291, 269), (268, 290, 300, 278), (287, 309, 293, 271), (271, 293, 297, 275), (267, 289, 301, 279), (272, 294, 298, 276), (266, 288, 296, 274), (269, 291, 299, 277), (275, 297, 289, 267), (94, 112, 111, 93), (100, 110, 111, 101), (110, 107, 108, 109), (110, 106, 107), (96, 106, 110, 100), (95, 103, 104, 105), (96, 100, 99), (97, 96, 99, 98), (96, 95, 105, 106), (534, 312, 311, 533), (533, 311, 310, 532), (312, 315, 314, 311), (311, 314, 313, 310), (315, 318, 317, 314), (314, 317, 316, 313), (532, 310, 535), (310, 313, 535), (313, 316, 535), (318, 319, 320, 317), (316, 321, 536, 535), (317, 320, 321, 316), (326, 327, 322, 323), (327, 538, 537, 322), (325, 326, 323, 324), (330, 538, 327), (333, 538, 330), (541, 538, 333), (329, 330, 327, 326), (328, 329, 326, 325), (332, 333, 330, 329), (331, 332, 329, 328), (540, 541, 333, 332), (539, 540, 332, 331), (319, 542, 543, 320), (320, 543, 544, 321), (321, 544, 536), (324, 323, 546, 545), (323, 322, 547, 546), (322, 537, 547), (362, 350, 334, 344), (363, 353, 335, 346), (364, 347, 334, 350), (365, 354, 338, 349), (366, 347, 341, 355), (367, 357, 342, 356), (368, 358, 340, 352), (369, 348, 550, 557), (370, 359, 552, 558), (371, 353, 341, 360), (373, 561, 548, 343), (555, 549, 350, 362), (551, 555, 362, 354), (354, 362, 344, 338), (355, 341, 353, 363), (342, 355, 363, 358), (358, 363, 346, 340), (360, 341, 347, 364), (553, 360, 364, 560), (560, 364, 350, 549), (365, 593, 551), (564, 556, 377), (343, 365, 349, 336), (344, 334, 347, 366), (338, 344, 366, 357), (357, 366, 355, 342), (349, 338, 357, 367), (336, 349, 367, 351), (351, 367, 356, 339), (356, 342, 358, 368), (339, 356, 368, 345), (345, 368, 352, 337), (346, 335, 348, 369), (340, 346, 369, 359), (359, 369, 557, 552), (352, 340, 359, 370), (348, 335, 353, 371), (550, 348, 371, 559), (559, 371, 360, 553), (345, 372, 361, 339), (361, 592, 561, 373), (339, 361, 373, 351), (351, 373, 343, 336), (372, 376, 563, 554), (558, 562, 374, 370), (377, 365, 343), (337, 352, 370), (337, 372, 345), (370, 374, 375, 337), (337, 375, 376, 372), (376, 380, 567, 563), (375, 379, 380, 376), (374, 378, 379, 375), (562, 566, 378, 374), (378, 381, 382, 379), (566, 568, 381, 378), (380, 383, 569, 567), (379, 382, 383, 380), (385, 386, 382), (381, 384, 382), (568, 570, 384, 381), (383, 386, 571, 569), (382, 386, 383), (382, 384, 385), (570, 572, 385, 384), (386, 385, 572, 571), (388, 389, 407, 406), (404, 422, 412, 394), (401, 400, 418, 419), (396, 395, 413, 414), (389, 390, 408, 407), (402, 401, 419, 420), (397, 396, 414, 415), (390, 391, 409, 408), (403, 402, 420, 421), (398, 397, 415, 416), (391, 392, 410, 409), (395, 387, 405, 413), (590, 589, 403, 404), (399, 398, 416, 417), (392, 393, 411, 410), (387, 388, 406, 405), (400, 399, 417, 418), (393, 394, 412, 411), (411, 412, 422, 421), (583, 582, 396, 397), (574, 575, 389, 388), (589, 588, 402, 403), (591, 583, 397, 398), (577, 578, 392, 391), (576, 577, 391, 390), (585, 591, 398, 399), (578, 579, 393, 392), (573, 574, 388, 387), (586, 585, 399, 400), (579, 580, 394, 393), (590, 404, 394, 580), (587, 586, 400, 401), (582, 581, 395, 396), (575, 576, 390, 389), (581, 573, 387, 395), (588, 587, 401, 402), (424, 430, 429, 423), (427, 433, 432, 426), (426, 432, 431, 425), (425, 431, 430, 424), (430, 435, 434, 429), (433, 438, 437, 432), (432, 437, 436, 431), (431, 436, 435, 430), (436, 441, 440, 435), (435, 440, 439, 434), (438, 443, 442, 437), (437, 442, 441, 436), (442, 448, 447, 441), (441, 447, 446, 440), (440, 446, 445, 439), (443, 449, 448, 442), (448, 453, 452, 447), (447, 452, 451, 446), (446, 451, 450, 445), (449, 454, 453, 448), (454, 459, 458, 453), (453, 458, 457, 452), (452, 457, 456, 451), (451, 456, 455, 450), (456, 461, 460, 455), (459, 464, 463, 458), (458, 463, 462, 457), (457, 462, 461, 456), (462, 467, 466, 461), (461, 466, 465, 460), (464, 469, 468, 463), (463, 468, 467, 462), (467, 472, 471, 466), (466, 471, 470, 465), (469, 474, 473, 468), (468, 473, 472, 467), (473, 478, 477, 472), (472, 477, 476, 471), (471, 476, 475, 470), (474, 479, 478, 473), (478, 483, 482, 477), (477, 482, 481, 476), (476, 481, 480, 475), (479, 484, 483, 478), (423, 429, 444), (428, 433, 427), (428, 438, 433), (429, 434, 444), (428, 443, 438), (434, 439, 444), (428, 449, 443), (439, 445, 444), (445, 450, 444), (428, 454, 449), (450, 455, 444), (428, 459, 454), (455, 460, 444), (428, 464, 459), (428, 469, 464), (460, 465, 444), (428, 474, 469), (465, 470, 444), (428, 479, 474), (470, 475, 444), (475, 480, 444), (428, 484, 479), (481, 424, 423, 480), (484, 427, 426, 483), (480, 423, 444), (483, 426, 425, 482), (482, 425, 424, 481), (428, 427, 484), (488, 489, 495, 494), (487, 488, 494, 493), (490, 485, 491, 496), (486, 487, 493, 492), (489, 490, 496, 495), (500, 499, 497), (503, 502, 497), (499, 498, 497), (502, 501, 497), (498, 503, 497), (501, 500, 497), (485, 486, 492, 491), (361, 372, 554, 592), (632, 636, 501, 502), (635, 633, 498, 499), (511, 510, 508), (514, 513, 508), (510, 509, 508), (513, 512, 508), (509, 514, 508), (512, 511, 508), (644, 649, 510, 511), (648, 645, 513, 514), (646, 644, 511, 512), (645, 646, 512, 513), (647, 648, 514, 509), (521, 520, 518), (524, 523, 518), (520, 519, 518), (523, 522, 518), (519, 524, 518), (522, 521, 518), (639, 638, 521, 522), (641, 639, 522, 523), (640, 642, 519, 520), (528, 527, 525), (531, 530, 525), (527, 526, 525), (530, 529, 525), (526, 531, 525), (529, 528, 525), (649, 647, 509, 510), (636, 634, 500, 501), (492, 517, 526, 527), (504, 496, 529, 530), (491, 492, 527, 528), (637, 632, 502, 503), (638, 640, 520, 521), (634, 635, 499, 500), (633, 637, 503, 498), (493, 494, 516), (494, 495, 505), (496, 491, 528, 529), (643, 641, 523, 524), (642, 643, 524, 519), (507, 504, 530, 531), (517, 507, 531, 526), (585, 591, 584), (584, 591, 583), (404, 403, 421, 422), (410, 411, 421, 420), (420, 419, 418, 417), (420, 417, 416), (406, 410, 420, 416), (405, 415, 414, 413), (406, 409, 410), (407, 408, 409, 406), (406, 416, 415, 405), (556, 67, 565), (556, 565, 377), (548, 564, 343), (548, 33, 564), (564, 33, 67), (564, 377, 343), (377, 565, 593), (67, 55, 593), (354, 365, 551), (593, 55, 551), (565, 67, 593), (365, 377, 593), (328, 325, 599, 600), (21, 539, 602, 597), (18, 21, 597, 596), (324, 545, 603, 598), (15, 18, 596, 595), (545, 14, 594, 603), (325, 324, 598, 599), (539, 331, 601, 602), (331, 328, 600, 601), (14, 15, 595, 594), (318, 315, 609, 610), (315, 312, 608, 609), (312, 534, 612, 608), (319, 318, 610, 611), (9, 542, 613, 607), (5, 8, 606, 605), (542, 319, 611, 613), (2, 5, 605, 604), (534, 2, 604, 612), (8, 9, 607, 606), (205, 614, 618, 206), (195, 617, 615, 196), (206, 618, 616, 184), (197, 619, 614, 205), (184, 616, 617, 195), (196, 615, 619, 197), (185, 620, 625, 186), (197, 624, 621, 196), (195, 622, 620, 185), (196, 621, 622, 195), (194, 623, 624, 197), (186, 625, 623, 194), (182, 627, 626, 183), (207, 629, 627, 182), (206, 628, 630, 205), (183, 626, 628, 206), (197, 631, 629, 207), (205, 630, 631, 197), (515, 516, 636, 632), (505, 506, 633, 635), (516, 494, 634, 636), (507, 515, 632, 637), (494, 505, 635, 634), (506, 507, 637, 633), (492, 493, 638, 639), (517, 492, 639, 641), (516, 515, 642, 640), (493, 516, 640, 638), (507, 517, 641, 643), (515, 507, 643, 642), (495, 496, 649, 644), (507, 506, 645, 648), (505, 495, 644, 646), (506, 505, 646, 645), (504, 507, 648, 647), (496, 504, 647, 649), (178, 179, 654, 653), (489, 488, 659, 660), (179, 180, 655, 654), (490, 489, 660, 661), (180, 175, 650, 655), (485, 490, 661, 656), (175, 176, 651, 650), (486, 485, 656, 657), (176, 177, 652, 651), (487, 486, 657, 658), (177, 178, 653, 652), (488, 487, 658, 659)])
me_cube.polygons.foreach_set('use_smooth', [1, 1, 1, 1, 1, 1, 1, 1, 1, 1, 0, 0, 0, 0, 1, 1, 1, 1, 1, 1, 1, 1, 1, 1, 1, 1, 1, 1, 1, 1, 1, 1, 1, 1, 1, 1, 1, 1, 1, 1, 1, 1, 1, 1, 1, 1, 1, 1, 1, 1, 1, 1, 1, 1, 1, 1, 1, 1, 1, 1, 1, 1, 1, 1, 1, 1, 1, 1, 1, 1, 1, 1, 1, 1, 1, 1, 1, 1, 1, 1, 1, 1, 1, 1, 1, 1, 1, 1, 1, 1, 1, 1, 1, 1, 1, 1, 1, 1, 1, 1, 1, 1, 1, 1, 1, 1, 1, 1, 1, 1, 1, 1, 1, 1, 1, 1, 1, 1, 1, 1, 1, 1, 1, 1, 1, 1, 1, 1, 1, 1, 1, 1, 1, 1, 1, 1, 1, 1, 1, 1, 1, 1, 1, 1, 1, 1, 1, 1, 1, 1, 1, 1, 1, 1, 1, 1, 1, 1, 1, 1, 1, 1, 1, 1, 1, 1, 1, 1, 1, 1, 1, 1, 1, 1, 1, 1, 1, 1, 1, 1, 1, 1, 1, 1, 1, 1, 1, 1, 1, 1, 1, 1, 1, 1, 1, 1, 1, 1, 1, 1, 1, 1, 1, 1, 1, 1, 1, 1, 1, 1, 1, 1, 1, 1, 1, 1, 1, 1, 1, 1, 1, 1, 1, 1, 1, 1, 1, 1, 1, 1, 1, 1, 1, 1, 1, 1, 1, 1, 1, 1, 1, 1, 1, 1, 1, 1, 1, 1, 1, 1, 1, 1, 1, 1, 1, 1, 1, 1, 1, 1, 1, 1, 1, 1, 1, 1, 1, 1, 1, 1, 1, 1, 1, 1, 1, 1, 1, 1, 1, 1, 1, 1, 1, 1, 1, 1, 1, 1, 1, 1, 1, 1, 1, 1, 1, 1, 1, 1, 1, 1, 1, 1, 1, 1, 1, 1, 1, 1, 1, 1, 1, 1, 1, 1, 1, 1, 1, 1, 1, 1, 1, 1, 1, 1, 1, 1, 1, 1, 1, 1, 1, 1, 1, 1, 1, 1, 1, 1, 1, 1, 1, 1, 1, 1, 1, 1, 1, 1, 1, 1, 1, 1, 1, 1, 1, 1, 1, 1, 1, 1, 1, 1, 1, 1, 1, 1, 1, 1, 0, 0, 0, 0, 1, 1, 1, 1, 1, 1, 1, 1, 1, 1, 1, 1, 1, 1, 1, 1, 1, 1, 1, 1, 1, 1, 1, 1, 1, 1, 1, 1, 1, 1, 1, 1, 1, 1, 1, 1, 1, 1, 1, 1, 1, 1, 1, 1, 1, 1, 1, 1, 1, 1, 1, 1, 1, 1, 1, 1, 1, 1, 1, 1, 1, 1, 1, 1, 1, 1, 1, 1, 1, 1, 1, 1, 1, 1, 1, 1, 1, 1, 1, 1, 1, 1, 1, 1, 1, 1, 1, 1, 1, 1, 1, 1, 1, 1, 1, 1, 1, 1, 1, 1, 1, 1, 1, 1, 1, 1, 1, 1, 1, 1, 1, 1, 1, 1, 1, 1, 1, 1, 1, 1, 1, 1, 1, 1, 1, 1, 1, 1, 1, 1, 1, 1, 1, 1, 1, 1, 1, 1, 1, 1, 1, 1, 1, 1, 1, 1, 1, 1, 1, 1, 1, 1, 1, 1, 1, 1, 1, 1, 1, 1, 1, 1, 1, 1, 1, 1, 1, 1, 1, 1, 1, 1, 1, 1, 1, 1, 1, 1, 1, 1, 1, 1, 1, 1, 1, 1, 1, 1, 1, 1, 1, 1, 1, 1, 1, 1, 1, 1, 1, 1, 1, 1, 1, 1, 1, 1, 1, 1, 1, 1, 1, 1, 1, 1, 1, 1, 1, 1, 1, 1, 1, 1, 1, 1, 1, 1, 1, 1, 1, 1, 1, 1, 1, 1, 1, 1, 1, 1, 1, 1, 1, 1, 1, 1, 1, 1, 1, 1, 1, 1, 1, 1, 1, 1, 1, 1, 1, 1, 1, 1, 1, 1, 1, 1, 1, 1, 1, 1, 1, 1, 1, 1, 1, 1, 1, 1, 1, 1, 1, 1, 1, 1, 1, 1, 1, 1, 1, 1, 1, 1, 1, 1, 1, 1, 1, 1, 1, 1, 1, 1, 1, 1, 1, 1, 1, 1, 1, 1, 1, 1, 1, 1, 1, 1, 1, 1, 1, 1, 1, 1, 1, 1, 1, 1, 1, 1, 1, 1, 1, 1, 1, 1, 1, 1, 1, 1, 1, 1])
me_cube.polygons.foreach_set('material_index', [3, 3, 3, 3, 3, 3, 3, 3, 3, 3, 3, 3, 3, 3, 3, 3, 3, 3, 3, 3, 3, 3, 3, 3, 3, 3, 3, 3, 3, 3, 0, 0, 0, 0, 0, 0, 0, 0, 0, 0, 0, 0, 0, 0, 0, 0, 0, 0, 0, 0, 0, 0, 0, 0, 0, 0, 0, 0, 0, 0, 0, 0, 0, 0, 0, 0, 0, 0, 0, 0, 0, 0, 0, 0, 0, 0, 0, 0, 0, 0, 0, 0, 0, 0, 0, 0, 0, 0, 0, 0, 0, 0, 0, 0, 0, 0, 2, 2, 2, 2, 2, 2, 2, 2, 2, 2, 2, 2, 2, 2, 2, 2, 2, 2, 2, 2, 2, 2, 2, 2, 2, 2, 2, 2, 2, 2, 2, 2, 2, 2, 2, 2, 1, 1, 1, 1, 1, 1, 1, 1, 1, 1, 1, 1, 1, 1, 1, 1, 1, 1, 1, 1, 1, 1, 1, 1, 1, 1, 1, 1, 1, 1, 1, 1, 1, 1, 1, 1, 1, 1, 1, 1, 1, 1, 1, 1, 1, 1, 1, 1, 1, 1, 1, 1, 1, 1, 1, 1, 1, 1, 1, 1, 1, 1, 1, 1, 1, 1, 1, 1, 1, 1, 1, 1, 3, 3, 3, 3, 3, 3, 3, 3, 3, 3, 3, 3, 0, 3, 3, 3, 3, 3, 3, 3, 3, 3, 3, 3, 3, 3, 3, 3, 3, 3, 3, 3, 3, 3, 3, 3, 3, 3, 3, 3, 3, 3, 3, 3, 3, 3, 3, 3, 3, 3, 3, 3, 3, 3, 3, 3, 3, 0, 0, 0, 0, 0, 0, 0, 0, 0, 0, 0, 0, 0, 0, 0, 0, 0, 0, 0, 0, 0, 0, 0, 0, 0, 0, 0, 0, 0, 0, 0, 0, 0, 0, 0, 0, 0, 0, 0, 0, 0, 0, 0, 0, 0, 0, 0, 0, 0, 0, 0, 0, 0, 0, 0, 0, 0, 0, 0, 0, 0, 0, 0, 0, 0, 0, 0, 0, 0, 0, 0, 0, 0, 0, 0, 0, 0, 0, 0, 0, 0, 0, 0, 0, 0, 0, 0, 0, 2, 2, 2, 2, 2, 2, 2, 2, 2, 3, 3, 3, 3, 3, 3, 3, 3, 3, 3, 3, 3, 3, 3, 3, 3, 3, 3, 3, 3, 3, 3, 3, 3, 3, 3, 3, 3, 3, 3, 0, 0, 0, 0, 0, 0, 0, 0, 0, 0, 0, 0, 0, 0, 0, 0, 0, 0, 0, 0, 0, 0, 0, 0, 0, 0, 0, 0, 0, 0, 0, 0, 0, 0, 0, 0, 0, 0, 0, 0, 0, 0, 0, 0, 0, 0, 0, 0, 0, 0, 0, 0, 0, 0, 0, 0, 0, 0, 0, 0, 0, 0, 0, 0, 0, 0, 2, 2, 2, 2, 2, 2, 2, 2, 2, 2, 2, 2, 2, 2, 2, 2, 2, 2, 2, 2, 2, 2, 2, 2, 2, 2, 2, 2, 2, 2, 2, 2, 2, 2, 2, 2, 1, 1, 1, 1, 1, 1, 1, 1, 1, 1, 1, 1, 1, 1, 1, 1, 1, 1, 1, 1, 1, 1, 1, 1, 1, 1, 1, 1, 1, 1, 1, 1, 1, 1, 1, 1, 1, 1, 1, 1, 1, 1, 1, 1, 1, 1, 1, 1, 1, 1, 1, 1, 1, 1, 1, 1, 1, 1, 1, 1, 1, 1, 1, 1, 1, 1, 1, 1, 1, 1, 1, 1, 3, 3, 3, 3, 3, 3, 3, 3, 3, 3, 3, 3, 0, 3, 3, 3, 3, 3, 3, 3, 3, 3, 3, 3, 3, 3, 3, 3, 3, 3, 3, 3, 3, 3, 3, 3, 3, 3, 3, 3, 3, 3, 3, 3, 3, 3, 3, 3, 3, 3, 3, 3, 3, 3, 3, 3, 3, 2, 2, 2, 2, 2, 2, 2, 2, 2, 2, 2, 0, 0, 0, 0, 0, 0, 0, 0, 0, 0, 0, 0, 3, 3, 3, 3, 3, 3, 3, 3, 3, 3, 3, 3, 3, 3, 3, 3, 3, 3, 3, 3, 3, 3, 3, 3, 3, 3, 3, 3, 3, 3, 3, 3, 3, 3, 3, 3, 3, 3, 3, 3, 3, 3, 3, 3, 3, 3, 3, 3, 3, 3, 3, 3, 3, 3, 3, 3, 3, 3, 3, 3, 3, 3, 3, 3, 3, 3, 3, 3])
me_cube.materials.append(mat_bone)
me_cube.materials.append(mat_black)
me_cube.materials.append(mat_red)
me_cube.materials.append(mat_orange)
me_cube.use_remesh_preserve_volume = False
me_cube.use_remesh_preserve_attributes = False
me_cube.use_mirror_vertex_groups = False
me_cube.update()

# ---- objects
ob_hemi = bpy.data.objects.new('Hemi', light_hemi)
ob_hen = bpy.data.objects.new('Hen', me_cube)

# ---- transforms, parenting, visibility, modifiers, constraints
ob_hemi.location = (0.01706, 3.317, 8.051)
ob_hemi.rotation_euler = (-0.1051, -2.33e-17, 1.226e-18)
ob_hemi.lineart.crease_threshold = 0.0
ob_hen.location = (1.635e-18, -0.7951, 1.913)
ob_hen.rotation_euler = (1.571, 1.192e-07, 0.0)
ob_hen.lineart.crease_threshold = 0.0
_vg = ob_hen.vertex_groups.new(name='Tail')
for _i, _w in zip([33, 55, 67, 343, 365, 377, 548, 551, 556, 564, 565, 593], [0.0, 0.0, 0.8445, 0.0, 0.0, 0.8383, 0.0, 0.0374, 0.9782, 0.9273, 0.858, 0.6437]): _vg.add([_i], _w, 'REPLACE')
_vg = ob_hen.vertex_groups.new(name='Wing.L.Pre')
_vg.add([27, 29, 30, 35, 42, 46, 48, 49, 51, 58, 60, 62], 1.0, 'REPLACE')
_vg = ob_hen.vertex_groups.new(name='Wing.L')
for _i, _w in zip([222, 223, 224, 225, 226, 227, 228, 229, 230, 231, 232, 233, 234, 235, 236, 237, 238, 239, 240, 241, 242, 243, 244, 245, 246, 247, 248, 249, 250, 251, 252, 253, 254, 255, 256, 257, 258, 259, 260, 261, 262, 263, 264, 265], [0.227, 0.2026, 0.8031, 0.4753, 0.8903, 0.3413, 0.434, 0.6902, 0.2968, 0.251, 0.3672, 0.6747, 0.8921, 0.3777, 0.5525, 0.8581, 0.6699, 0.6184, 0.4828, 0.4836, 0.8332, 0.8367, 0.2631, 0.2368, 0.8235, 0.5297, 0.9046, 0.3905, 0.4626, 0.7322, 0.3466, 0.2942, 0.4313, 0.712, 0.9065, 0.4272, 0.5836, 0.8787, 0.7144, 0.6676, 0.5412, 0.5411, 0.8566, 0.8586]): _vg.add([_i], _w, 'REPLACE')
_vg = ob_hen.vertex_groups.new(name='Wing.R.Pre')
_vg.add([337, 339, 340, 345, 352, 356, 358, 359, 361, 368, 370, 372], 1.0, 'REPLACE')
_vg = ob_hen.vertex_groups.new(name='Wing.R')
for _i, _w in zip([266, 267, 268, 269, 270, 271, 272, 273, 274, 275, 276, 277, 278, 279, 280, 281, 282, 283, 284, 285, 286, 287, 288, 289, 290, 291, 292, 293, 294, 295, 296, 297, 298, 299, 300, 301, 302, 303, 304, 305, 306, 307, 308, 309], [0.1926, 0.1703, 0.7816, 0.423, 0.8765, 0.2965, 0.3815, 0.6443, 0.252, 0.2115, 0.3193, 0.636, 0.8778, 0.3288, 0.4933, 0.8362, 0.6216, 0.5668, 0.4242, 0.4249, 0.8082, 0.8139, 0.2243, 0.2001, 0.8031, 0.4763, 0.8911, 0.3416, 0.409, 0.69, 0.2968, 0.2498, 0.3786, 0.6754, 0.8929, 0.3747, 0.5251, 0.8586, 0.6697, 0.6191, 0.4819, 0.4818, 0.8337, 0.8374]): _vg.add([_i], _w, 'REPLACE')
_vg = ob_hen.vertex_groups.new(name='Butt')
for _i, _w in zip([24, 28, 39, 40, 44, 52, 55, 338, 343, 344, 349, 350, 354, 362, 365, 549, 551, 555, 593], [0.0174, 0.01689, 0.0642, 0.1043, 0.3605, 0.3602, 0.3605, 0.04208, 0.000372, 0.03044, 0.1167, 0.0241, 0.3605, 0.3445, 0.2997, 0.02031, 0.8107, 0.3605, 0.3572]): _vg.add([_i], _w, 'REPLACE')
_vg = ob_hen.vertex_groups.new(name='Leg.L')
for _i, _w in zip([24, 25, 31, 34, 37, 38, 40, 43, 50, 52, 54, 61, 175, 176, 177, 178, 179, 180, 181, 182, 183, 184, 185, 186, 549, 550, 553, 555, 559, 560, 616, 621, 622, 623, 624, 625, 650, 651, 652, 653, 654, 655], [0.198, 0.198, 0.198, 0.198, 0.198, 0.198, 0.198, 0.198, 0.198, 0.198, 0.198, 0.198, 0.02335, 0.0198, 0.01924, 0.02163, 0.02735, 0.02846, 0.06127, 0.04588, 0.05882, 0.05919, 0.06372, 0.0491, 0.198, 0.054, 0.198, 0.198, 0.198, 0.198, 0.0296, 0.0, 0.0, 0.0, 0.0, 0.0, 0.02335, 0.0198, 0.01924, 0.02163, 0.02735, 0.02846]): _vg.add([_i], _w, 'REPLACE')
_vg = ob_hen.vertex_groups.new(name='Finger.L.2.1')
for _i, _w in zip([184, 188, 189, 190, 191, 192, 193, 195, 196, 197, 205, 206, 614, 615, 616, 617, 618, 619, 621, 622, 624, 628, 631], [0.2289, 0.2729, 0.2558, 0.2396, 0.24, 0.2583, 0.2716, 0.2633, 0.2736, 0.1382, 0.2445, 0.2327, 0.2514, 0.2732, 0.2342, 0.2595, 0.2363, 1.0, 0.0, 0.0, 0.0, 0.0, 0.0]): _vg.add([_i], _w, 'REPLACE')
_vg = ob_hen.vertex_groups.new(name='Finger.L.2.2')
for _i, _w in zip([187, 188, 189, 190, 191, 192, 193, 614, 615, 616, 617, 618, 619], [0.5747, 0.2729, 0.2558, 0.2396, 0.24, 0.2583, 0.2716, 0.1291, 0.1364, 0.1198, 0.1279, 0.12, 0.1358]): _vg.add([_i], _w, 'REPLACE')
_vg = ob_hen.vertex_groups.new(name='Finger.L.4.1')
for _i, _w in zip([181, 182, 186, 194, 197, 207, 216, 217, 218, 219, 220, 221, 619, 624, 631], [0.2404, 0.1549, 0.1728, 0.2857, 0.1382, 0.2553, 0.2682, 0.2561, 0.2513, 0.2659, 0.281, 0.2839, 0.06908, 0.0, 0.0]): _vg.add([_i], _w, 'REPLACE')
_vg = ob_hen.vertex_groups.new(name='Finger.L.4.2')
for _i, _w in zip([215, 216, 217, 218, 219, 220, 221], [0.5912, 0.2682, 0.2561, 0.2513, 0.2659, 0.281, 0.2839]): _vg.add([_i], _w, 'REPLACE')
_vg = ob_hen.vertex_groups.new(name='Finger.L.3.1')
for _i, _w in zip([185, 186, 194, 195, 196, 197, 199, 201, 202, 203, 204, 615, 617, 619, 620, 621, 622, 623, 624, 625, 631], [0.254, 0.1728, 0.2857, 0.2633, 0.2736, 0.1382, 1.0, 0.0, 0.0, 1.0, 1.0, 0.1368, 0.1316, 0.06908, 1.0, 1.0, 1.0, 1.0, 1.0, 1.0, 0.0]): _vg.add([_i], _w, 'REPLACE')
_vg = ob_hen.vertex_groups.new(name='Finger.L.3.2')
for _i, _w in zip([198, 199, 200, 201, 202, 203, 204, 620, 621, 622, 623, 624, 625], [0.7312, 0.0, 1.0, 1.0, 1.0, 0.0, 0.0, 0.0, 0.0, 0.0, 0.0, 0.0, 0.0]): _vg.add([_i], _w, 'REPLACE')
_vg = ob_hen.vertex_groups.new(name='Finger.L.1.1')
for _i, _w in zip([182, 183, 197, 205, 206, 207, 209, 210, 211, 212, 213, 214, 614, 618, 619, 624, 626, 627, 628, 629, 630, 631, 642], [0.1549, 0.2268, 0.1382, 0.2445, 0.2327, 0.2553, 1.0, 0.2232, 0.2194, 0.2263, 1.0, 1.0, 0.1222, 0.1164, 0.06908, 0.0, 1.0, 0.1906, 1.0, 1.0, 0.6406, 1.0, 0.0]): _vg.add([_i], _w, 'REPLACE')
_vg = ob_hen.vertex_groups.new(name='Finger.L.1.2')
for _i, _w in zip([208, 209, 210, 211, 212, 213, 214, 626, 627, 628, 629, 630, 631], [0.5112, 0.0, 0.2232, 0.2194, 0.2263, 0.0, 0.0, 1.0, 0.1132, 1.0, 0.0, 0.0, 0.0]): _vg.add([_i], _w, 'REPLACE')
_vg = ob_hen.vertex_groups.new(name='Leg.R')
for _i, _w in zip([334, 335, 341, 344, 347, 348, 350, 353, 360, 362, 364, 371, 485, 486, 487, 488, 489, 490, 491, 492, 493, 494, 495, 496, 549, 550, 553, 555, 559, 560, 634, 649, 656, 657, 658, 659, 660, 661], [0.198, 0.198, 0.198, 0.198, 0.198, 0.198, 0.198, 0.198, 0.198, 0.198, 0.198, 0.198, 0.02191, 0.01921, 0.01874, 0.02041, 0.02499, 0.02601, 0.05954, 0.04491, 0.05735, 0.05745, 0.06172, 0.04777, 0.198, 0.198, 0.198, 0.198, 0.198, 0.198, 0.02873, 0.0, 0.02191, 0.01921, 0.01874, 0.02041, 0.02499, 0.02601]): _vg.add([_i], _w, 'REPLACE')
_vg = ob_hen.vertex_groups.new(name='Finger.R.2.1')
for _i, _w in zip([494, 498, 499, 500, 501, 502, 503, 505, 506, 507, 515, 516, 632, 633, 634, 635, 636, 637, 643, 645, 646, 648], [0.2192, 0.2627, 0.2454, 0.2299, 0.2313, 0.2497, 0.2624, 0.2521, 0.2627, 0.1336, 0.2369, 0.2251, 0.2433, 0.2627, 0.2245, 0.2487, 0.2282, 0.198, 0.0, 0.0, 0.0, 0.0]): _vg.add([_i], _w, 'REPLACE')
_vg = ob_hen.vertex_groups.new(name='Finger.R.2.2')
for _i, _w in zip([497, 498, 499, 500, 501, 502, 503, 632, 633, 634, 635, 636, 637], [0.5569, 0.2627, 0.2454, 0.2299, 0.2313, 0.2497, 0.2624, 0.1249, 0.1314, 0.1149, 0.1227, 0.1156, 0.07119]): _vg.add([_i], _w, 'REPLACE')
_vg = ob_hen.vertex_groups.new(name='Finger.R.4.1')
for _i, _w in zip([491, 492, 496, 504, 507, 517, 526, 527, 528, 529, 530, 531, 647, 648, 649], [0.2308, 0.1495, 0.1654, 0.2749, 0.1336, 0.2478, 0.2597, 0.2471, 0.2417, 0.2559, 0.2712, 0.275, 0.0, 0.0, 0.0]): _vg.add([_i], _w, 'REPLACE')
_vg = ob_hen.vertex_groups.new(name='Finger.R.4.2')
for _i, _w in zip([525, 526, 527, 528, 529, 530, 531], [0.5738, 0.2597, 0.2471, 0.2417, 0.2559, 0.2712, 0.275]): _vg.add([_i], _w, 'REPLACE')
_vg = ob_hen.vertex_groups.new(name='Finger.R.3.1')
for _i, _w in zip([495, 496, 504, 505, 506, 507, 509, 510, 511, 512, 513, 514, 633, 635, 644, 645, 646, 647, 648, 649], [0.2429, 0.1654, 0.2749, 0.2521, 0.2627, 0.1336, 1.0, 1.0, 1.0, 1.0, 1.0, 1.0, 0.1313, 0.126, 0.2696, 0.2696, 0.2696, 0.2696, 0.2696, 0.2696]): _vg.add([_i], _w, 'REPLACE')
_vg = ob_hen.vertex_groups.new(name='Finger.R.3.2')
for _i, _w in zip([508, 510, 511, 512, 645, 646, 647, 648, 649], [0.7078, 0.0, 0.0, 1.0, 0.0, 0.0, 0.0, 0.0, 0.0]): _vg.add([_i], _w, 'REPLACE')
_vg = ob_hen.vertex_groups.new(name='Finger.R.1.1')
for _i, _w in zip([492, 493, 507, 515, 516, 517, 519, 520, 521, 522, 523, 524, 632, 636, 638, 639, 640, 641, 642, 643, 648], [0.1495, 0.2186, 0.1336, 0.2369, 0.2251, 0.2478, 1.0, 1.0, 1.0, 1.0, 1.0, 1.0, 0.1184, 0.1125, 1.0, 1.0, 1.0, 1.0, 1.0, 1.0, 0.0]): _vg.add([_i], _w, 'REPLACE')
_vg = ob_hen.vertex_groups.new(name='Finger.R.1.2')
for _i, _w in zip([518, 519, 520, 521, 522, 523, 524, 638, 639, 640, 641, 642, 643], [0.5081, 0.0, 0.0, 0.0, 0.0, 0.0, 0.0, 0.0, 0.0, 0.0, 0.0, 0.0, 0.0]): _vg.add([_i], _w, 'REPLACE')
_vg = ob_hen.vertex_groups.new(name='Head')
for _i, _w in zip([27, 35, 42, 49, 51, 60, 62, 63, 64, 65, 66, 68, 69, 70, 71, 72, 73, 74, 75, 76, 337, 345, 352, 359, 361, 370, 372, 374, 375, 376, 378, 379, 380, 381, 382, 383, 384, 385, 386, 540, 552, 554, 558, 562, 563, 566, 567, 568, 569, 570, 571, 572, 592], [0.8915, 0.2166, 0.2584, 0.1859, 0.1462, 0.7381, 0.4891, 0.0003552, 0.8536, 0.8918, 0.9323, 1.0, 0.984, 0.9959, 0.9901, 1.0, 1.0, 1.0, 1.0, 1.0, 0.8544, 0.1443, 0.2239, 0.2876, 0.2819, 0.6573, 0.5336, 0.8669, 0.9913, 0.9274, 1.0, 0.9817, 0.9953, 0.9889, 1.0, 1.0, 1.0, 1.0, 1.0, 0.005544, 0.1595, 0.6619, 0.6905, 0.7666, 0.9429, 1.0, 0.9971, 0.9605, 1.0, 0.9996, 1.0, 1.0, 0.3098]): _vg.add([_i], _w, 'REPLACE')
_vg = ob_hen.vertex_groups.new(name='Cresta.001')
for _i, _w in zip([83, 84, 93, 94, 101, 102, 111, 112, 393, 394, 403, 404, 411, 412, 421, 422, 579, 580, 589, 590], [0.5, 1.0, 0.5, 1.0, 0.5, 1.0, 0.5, 1.0, 0.5, 1.0, 0.5, 1.0, 0.5, 1.0, 0.5, 1.0, 0.5, 1.0, 0.5, 1.0]): _vg.add([_i], _w, 'REPLACE')
_vg = ob_hen.vertex_groups.new(name='Cresta.002')
for _i, _w in zip([82, 83, 92, 93, 100, 101, 110, 111, 392, 393, 402, 403, 410, 411, 420, 421, 578, 579, 588, 589], [0.5, 0.5, 0.5, 0.5, 0.5, 0.5, 0.5, 0.5, 0.5, 0.5, 0.5, 0.5, 0.5, 0.5, 0.5, 0.5, 0.5, 0.5, 0.5, 0.5]): _vg.add([_i], _w, 'REPLACE')
_vg = ob_hen.vertex_groups.new(name='Cresta.003')
for _i, _w in zip([77, 78, 79, 80, 81, 82, 85, 86, 87, 88, 89, 90, 91, 92, 95, 96, 97, 98, 99, 100, 103, 104, 105, 106, 107, 108, 109, 110, 387, 388, 389, 390, 391, 392, 395, 396, 397, 398, 399, 400, 401, 402, 405, 406, 407, 408, 409, 410, 413, 414, 415, 416, 417, 418, 419, 420, 573, 574, 575, 576, 577, 578, 581, 582, 583, 584, 585, 586, 587, 588, 591], [1.0, 1.0, 1.0, 1.0, 1.0, 0.5, 1.0, 1.0, 1.0, 1.0, 1.0, 1.0, 1.0, 0.5, 1.0, 1.0, 1.0, 1.0, 1.0, 0.5, 1.0, 1.0, 1.0, 1.0, 1.0, 1.0, 1.0, 0.5, 1.0, 1.0, 1.0, 1.0, 1.0, 0.5, 1.0, 1.0, 1.0, 1.0, 1.0, 1.0, 1.0, 0.5, 1.0, 1.0, 1.0, 1.0, 1.0, 0.5, 1.0, 1.0, 1.0, 1.0, 1.0, 1.0, 1.0, 0.5, 1.0, 1.0, 1.0, 1.0, 1.0, 0.5, 1.0, 1.0, 1.0, 1.0, 1.0, 1.0, 1.0, 0.5, 1.0]): _vg.add([_i], _w, 'REPLACE')
_vg = ob_hen.vertex_groups.new(name='EyeBlink')
for _i, _w in zip([113, 114, 115, 116, 117, 118, 119, 120, 121, 122, 123, 124, 125, 126, 127, 128, 129, 130, 131, 132, 133, 134, 135, 136, 137, 138, 139, 140, 141, 142, 143, 144, 145, 146, 147, 148, 149, 150, 151, 152, 153, 154, 155, 156, 157, 158, 159, 160, 161, 162, 163, 164, 165, 166, 167, 168, 169, 170, 171, 172, 173, 174, 423, 424, 425, 426, 427, 428, 429, 430, 431, 432, 433, 434, 435, 436, 437, 438, 439, 440, 441, 442, 443, 444, 445, 446, 447, 448, 449, 450, 451, 452, 453, 454, 455, 456, 457, 458, 459, 460, 461, 462, 463, 464, 465, 466, 467, 468, 469, 470, 471, 472, 473, 474, 475, 476, 477, 478, 479, 480, 481, 482, 483, 484], [0.988, 0.9877, 0.9876, 0.9877, 0.988, 0.9884, 0.9894, 0.99, 0.9903, 0.99, 0.9894, 0.9904, 0.9917, 0.9921, 0.9917, 0.9904, 0.9909, 0.9925, 0.993, 0.9925, 0.9909, 0.9884, 0.9908, 0.9923, 0.9928, 0.9923, 0.9908, 0.9901, 0.9912, 0.9916, 0.9912, 0.9901, 0.9888, 0.9892, 0.9893, 0.9892, 0.9888, 0.9874, 0.9867, 0.9864, 0.9867, 0.9874, 0.9862, 0.9843, 0.9837, 0.9843, 0.9862, 0.9855, 0.983, 0.9821, 0.983, 0.9855, 0.9856, 0.9834, 0.9825, 0.9834, 0.9856, 0.9866, 0.9852, 0.9846, 0.9852, 0.9866, 0.9872, 0.9869, 0.9868, 0.9869, 0.9872, 0.9876, 0.9886, 0.9894, 0.9896, 0.9894, 0.9886, 0.9897, 0.9911, 0.9916, 0.9911, 0.9897, 0.9902, 0.9919, 0.9924, 0.9919, 0.9902, 0.9876, 0.99, 0.9916, 0.9921, 0.9916, 0.99, 0.9892, 0.9904, 0.9908, 0.9904, 0.9892, 0.988, 0.9883, 0.9884, 0.9883, 0.988, 0.9865, 0.9856, 0.9853, 0.9856, 0.9865, 0.9851, 0.9832, 0.9825, 0.9832, 0.9851, 0.9845, 0.9819, 0.9809, 0.9819, 0.9845, 0.9847, 0.9823, 0.9814, 0.9823, 0.9847, 0.9857, 0.9843, 0.9837, 0.9843, 0.9857]): _vg.add([_i], _w, 'REPLACE')
_vg = ob_hen.vertex_groups.new(name='Beck.D')
for _i, _w in zip([12, 13, 14, 15, 16, 17, 18, 19, 20, 21, 22, 23, 322, 323, 324, 325, 326, 327, 328, 329, 330, 331, 332, 333, 537, 538, 539, 540, 541, 545, 546, 547, 594, 595, 596, 597, 598, 599, 600, 601, 602, 603], [0.9031, 0.9066, 0.9104, 0.9103, 0.9065, 0.9049, 0.8844, 0.8878, 0.8924, 0.8585, 0.8649, 0.8806, 0.9018, 0.9048, 0.9085, 0.9084, 0.9047, 0.9035, 0.8822, 0.8859, 0.8909, 0.8566, 0.8631, 0.8792, 0.8986, 0.9009, 0.8359, 0.8278, 0.861, 0.8849, 0.8817, 0.8769, 0.9104, 0.9103, 0.8844, 0.8585, 0.9085, 0.9084, 0.8822, 0.8566, 0.8359, 0.8849]): _vg.add([_i], _w, 'REPLACE')
_vg = ob_hen.vertex_groups.new(name='Beck.U')
for _i, _w in zip([0, 1, 2, 3, 4, 5, 6, 7, 8, 9, 10, 11, 310, 311, 312, 313, 314, 315, 316, 317, 318, 319, 320, 321, 532, 533, 534, 535, 536, 542, 543, 544, 604, 605, 606, 607, 608, 609, 610, 611, 612, 613], [0.9286, 0.9461, 0.9542, 0.9196, 0.9301, 0.9333, 0.9044, 0.9093, 0.9017, 0.9006, 0.9089, 0.9059, 0.9277, 0.9451, 0.9533, 0.9183, 0.9285, 0.9316, 0.9029, 0.9073, 0.8992, 0.8982, 0.9069, 0.9046, 0.9381, 0.9573, 0.9592, 0.8901, 0.8943, 0.9241, 0.9267, 0.9288, 0.9542, 0.9333, 0.9017, 0.9006, 0.9533, 0.9316, 0.8992, 0.8982, 0.9592, 0.9241]): _vg.add([_i], _w, 'REPLACE')
_vg = ob_hen.vertex_groups.new(name='Hips')
for _i, _w in zip([0, 1, 2, 3, 4, 5, 6, 7, 8, 9, 10, 11, 12, 13, 14, 15, 16, 17, 18, 19, 20, 21, 22, 23, 24, 25, 26, 27, 28, 29, 30, 31, 32, 33, 34, 35, 36, 37, 38, 39, 40, 41, 42, 43, 44, 45, 46, 47, 48, 49, 50, 51, 52, 53, 54, 55, 56, 57, 58, 59, 60, 61, 62, 63, 64, 65, 66, 67, 68, 69, 70, 71, 72, 73, 74, 75, 76, 77, 78, 79, 80, 81, 82, 83, 84, 85, 86, 87, 88, 89, 90, 91, 92, 93, 94, 95, 96, 97, 98, 99, 100, 101, 102, 103, 104, 105, 106, 107, 108, 109, 110, 111, 112, 113, 114, 115, 116, 117, 118, 119, 120, 121, 122, 123, 124, 125, 126, 127, 128, 129, 130, 131, 132, 133, 134, 135, 136, 137, 138, 139, 140, 141, 142, 143, 144, 145, 146, 147, 148, 149, 150, 151, 152, 153, 154, 155, 156, 157, 158, 159, 160, 161, 162, 163, 164, 165, 166, 167, 168, 169, 170, 171, 172, 173, 174, 175, 176, 177, 178, 179, 180, 181, 182, 183, 184, 185, 186, 187, 188, 189, 190, 191, 192, 193, 194, 195, 196, 197, 198, 201, 202, 203, 204, 205, 206, 207, 208, 210, 211, 212, 215, 216, 217, 218, 219, 220, 221, 222, 223, 224, 225, 226, 227, 228, 229, 230, 231, 232, 233, 234, 235, 236, 237, 238, 239, 240, 241, 242, 243, 244, 245, 246, 247, 248, 249, 250, 251, 252, 253, 254, 255, 256, 257, 258, 259, 260, 261, 262, 263, 264, 265, 266, 267, 268, 269, 270, 271, 272, 273, 274, 275, 276, 277, 278, 279, 280, 281, 282, 283, 284, 285, 286, 287, 288, 289, 290, 291, 292, 293, 294, 295, 296, 297, 298, 299, 300, 301, 302, 303, 304, 305, 306, 307, 308, 309, 310, 311, 312, 313, 314, 315, 316, 317, 318, 319, 320, 321, 322, 323, 324, 325, 326, 327, 328, 329, 330, 331, 332, 333, 334, 335, 336, 337, 338, 339, 340, 341, 342, 343, 344, 345, 346, 347, 348, 349, 350, 351, 352, 353, 354, 355, 356, 357, 358, 359, 360, 361, 362, 363, 364, 365, 366, 367, 368, 369, 370, 371, 372, 373, 374, 375, 376, 377, 378, 379, 380, 381, 382, 383, 384, 385, 386, 387, 388, 389, 390, 391, 392, 393, 394, 395, 396, 397, 398, 399, 400, 401, 402, 403, 404, 405, 406, 407, 408, 409, 410, 411, 412, 413, 414, 415, 416, 417, 418, 419, 420, 421, 422, 423, 424, 425, 426, 427, 428, 429, 430, 431, 432, 433, 434, 435, 436, 437, 438, 439, 440, 441, 442, 443, 444, 445, 446, 447, 448, 449, 450, 451, 452, 453, 454, 455, 456, 457, 458, 459, 460, 461, 462, 463, 464, 465, 466, 467, 468, 469, 470, 471, 472, 473, 474, 475, 476, 477, 478, 479, 480, 481, 482, 483, 484, 485, 486, 487, 488, 489, 490, 491, 492, 493, 494, 495, 496, 497, 498, 499, 500, 501, 502, 503, 504, 505, 506, 507, 508, 510, 515, 516, 517, 518, 519, 520, 521, 522, 523, 524, 525, 526, 527, 528, 529, 530, 531, 532, 533, 534, 535, 536, 537, 538, 539, 540, 541, 542, 543, 544, 545, 546, 547, 548, 549, 550, 551, 552, 553, 554, 555, 556, 557, 558, 559, 560, 561, 562, 563, 564, 565, 566, 567, 568, 569, 570, 571, 572, 573, 574, 575, 576, 577, 578, 579, 580, 581, 582, 583, 584, 585, 586, 587, 588, 589, 590, 591, 592, 593, 594, 595, 596, 597, 598, 599, 600, 601, 602, 603, 604, 605, 606, 607, 608, 609, 610, 611, 612, 613, 650, 651, 652, 653, 654, 655, 656, 657, 658, 659, 660, 661], [0.0, 0.0, 0.0, 0.0, 0.0, 0.0, 0.0, 0.0, 0.0, 0.0, 0.0, 0.0, 0.0, 0.0, 0.0, 0.0, 0.0, 0.0, 0.0, 0.0, 0.0, 0.0, 0.0, 0.0, 1.0, 1.0, 1.0, 1.0, 1.0, 1.0, 1.0, 1.0, 1.0, 1.0, 1.0, 1.0, 1.0, 1.0, 1.0, 1.0, 1.0, 1.0, 1.0, 1.0, 1.0, 1.0, 1.0, 1.0, 1.0, 1.0, 1.0, 1.0, 1.0, 1.0, 1.0, 1.0, 1.0, 1.0, 1.0, 1.0, 1.0, 1.0, 1.0, 1.0, 0.5, 0.5, 0.5, 0.0, 0.2699, 0.2369, 0.2235, 0.0, 0.0, 0.0, 0.0, 0.0, 0.0, 0.0, 0.0, 0.0, 0.0, 0.0, 0.0, 0.0, 0.0, 0.0, 0.0, 0.0, 0.0, 0.0, 0.0, 0.0, 0.0, 0.0, 0.0, 0.0, 0.0, 0.0, 0.0, 0.0, 0.0, 0.0, 0.0, 0.0, 0.0, 0.0, 0.0, 0.0, 0.0, 0.0, 0.0, 0.0, 0.0, 0.0, 0.0, 0.0, 0.0, 0.0, 0.0, 0.0, 0.0, 0.0, 0.0, 0.0, 0.0, 0.0, 0.0, 0.0, 0.0, 0.0, 0.0, 0.0, 0.0, 0.0, 0.0, 0.0, 0.0, 0.0, 0.0, 0.0, 0.0, 0.0, 0.0, 0.0, 0.0, 0.0, 0.0, 0.0, 0.0, 0.0, 0.0, 0.0, 0.0, 0.0, 0.0, 0.0, 0.0, 0.0, 0.0, 0.0, 0.0, 0.0, 0.0, 0.0, 0.0, 0.0, 0.0, 0.0, 0.0, 0.0, 0.0, 0.0, 0.0, 0.0, 0.0, 0.0, 0.0, 0.0, 0.0, 0.0, 0.0, 0.0, 0.0, 0.0, 0.0, 0.0, 0.0, 0.0, 0.0, 0.0, 0.0, 0.0, 0.0, 0.0, 0.0, 0.0, 0.0, 0.0, 0.0, 0.0, 0.0, 0.0, 0.0, 0.0, 0.0, 0.0, 0.0, 0.0, 0.0, 0.0, 0.0, 0.0, 0.0, 0.0, 0.0, 0.0, 0.0, 0.0, 0.0, 0.0, 0.0, 0.0, 0.0, 0.0, 0.0, 0.0, 0.0, 0.0, 0.0, 0.0, 0.0, 0.0, 0.0, 0.0, 0.0, 0.0, 0.0, 0.0, 0.0, 0.0, 0.0, 0.0, 0.0, 0.0, 0.0, 0.0, 0.0, 0.0, 0.0, 0.0, 0.0, 0.0, 0.0, 0.0, 0.0, 0.0, 0.0, 0.0, 0.0, 0.0, 0.0, 0.0, 0.0, 0.0, 0.0, 0.1704, 0.0, 0.0, 0.0, 0.0, 0.0, 0.0, 0.0, 0.0, 0.0, 0.0, 0.0, 0.0, 0.0, 0.0, 0.0, 0.0, 0.0, 0.0, 0.0, 0.0, 0.0, 0.02714, 0.0, 0.0, 0.0, 0.0, 0.0, 0.0, 0.0, 0.0, 0.0, 0.0, 0.0, 0.0, 0.0, 0.0, 0.0, 0.0, 0.0, 0.0, 0.0, 0.0, 0.0, 0.0, 0.0, 0.0, 0.0, 0.0, 0.0, 0.0, 0.0, 0.0, 0.0, 0.0, 0.0, 0.0, 0.0, 0.0, 0.0, 0.0, 0.0, 0.0, 0.0, 1.0, 1.0, 1.0, 1.0, 1.0, 0.4149, 1.0, 1.0, 1.0, 1.0, 1.0, 1.0, 1.0, 1.0, 1.0, 1.0, 1.0, 1.0, 1.0, 1.0, 1.0, 1.0, 1.0, 1.0, 1.0, 1.0, 1.0, 1.0, 1.0, 1.0, 1.0, 1.0, 1.0, 1.0, 1.0, 1.0, 1.0, 1.0, 1.0, 1.0, 0.5, 0.4835, 0.5, 0.0, 0.2479, 0.1667, 0.2691, 0.0, 0.0, 0.0, 0.0, 0.0, 0.0, 0.0, 0.0, 0.0, 0.0, 0.0, 0.0, 0.0, 0.0, 0.0, 0.0, 0.0, 0.0, 0.0, 0.0, 0.0, 0.0, 0.0, 0.0, 0.0, 0.0, 0.0, 0.0, 0.0, 0.0, 0.0, 0.0, 0.0, 0.0, 0.0, 0.0, 0.0, 0.0, 0.0, 0.0, 0.0, 0.0, 0.0, 0.0, 0.0, 0.0, 0.0, 0.0, 0.0, 0.0, 0.0, 0.0, 0.0, 0.0, 0.0, 0.0, 0.0, 0.0, 0.0, 0.0, 0.0, 0.0, 0.0, 0.0, 0.0, 0.0, 0.0, 0.0, 0.0, 0.0, 0.0, 0.0, 0.0, 0.0, 0.0, 0.0, 0.0, 0.0, 0.0, 0.0, 0.0, 0.0, 0.0, 0.0, 0.0, 0.0, 0.0, 0.0, 0.0, 0.0, 0.0, 0.0, 0.0, 0.0, 0.0, 0.0, 0.0, 0.0, 0.0, 0.0, 0.0, 0.0, 0.0, 0.0, 0.0, 0.0, 0.0, 0.0, 0.0, 0.0, 0.0, 0.0, 0.0, 0.0, 0.0, 0.0, 0.0, 0.0, 0.0, 0.0, 0.0, 0.0, 0.0, 0.0, 0.0, 0.0, 0.0, 0.0, 0.0, 0.0, 0.0, 0.0, 0.0, 0.0, 0.0, 0.0, 0.0, 0.0, 0.0, 0.0, 0.0, 0.0, 0.0, 0.0, 0.0, 0.0, 0.0, 0.0, 0.0, 0.0, 0.0, 0.0, 0.0, 0.0, 0.0, 0.0, 0.0, 0.0, 0.0, 0.0, 0.0, 0.0, 1.0, 1.0, 1.0, 0.0, 1.0, 1.0, 1.0, 1.0, 0.0, 1.0, 1.0, 1.0, 1.0, 1.0, 0.5, 0.4535, 0.0, 0.0, 0.2412, 0.1624, 0.0, 0.0, 0.0, 0.0, 0.0, 0.0, 0.0, 0.0, 0.0, 0.0, 0.0, 0.0, 0.0, 0.0, 0.0, 0.0, 0.0, 0.0, 0.0, 0.0, 0.0, 0.0, 0.0, 0.0, 1.0, 0.0, 0.0, 0.0, 0.0, 0.0, 0.0, 0.0, 0.0, 0.0, 0.0, 0.0, 0.0, 0.0, 0.0, 0.0, 0.0, 0.0, 0.0, 0.0, 0.0, 0.0, 0.0, 0.0, 0.0, 0.0, 0.0, 0.0, 0.0, 0.0, 0.0, 0.0, 0.0, 0.0]): _vg.add([_i], _w, 'REPLACE')
_m = ob_hen.modifiers.new('Armature', 'ARMATURE')

# ---- collection membership
col_collection_1.objects.link(ob_hemi)
col_collection_1.objects.link(ob_hen)

# ---- scene / render settings (as saved in the file)
scene.frame_start = 0; scene.frame_end = 366; scene.frame_set(0)
scene.render.engine = 'BLENDER_EEVEE_NEXT'
scene.render.image_settings.color_mode = 'RGB'
scene.render.image_settings.compression = 0
scene.render.resolution_x = 1280
scene.render.resolution_y = 720
scene.render.fps = 60
scene.render.dither_intensity = 0.0
scene.render.use_border = True
scene.render.bake_margin = 2
scene.cycles.use_denoising = False
scene.cycles.samples = 10
scene.cycles.sampling_pattern = 'TABULATED_SOBOL'
scene.cycles.light_sampling_threshold = 0.0
scene.cycles.use_adaptive_sampling = False
scene.cycles.use_light_tree = False
scene.cycles.blur_glossy = 0.0
scene.cycles.volume_bounces = 1
scene.cycles.pixel_filter_type = 'GAUSSIAN'
scene.cycles.sample_clamp_indirect = 0.0
scene.view_settings.view_transform = 'Standard'
bpy.context.view_layer.update()

# ---- added for rendering (the .blend has no active camera): camera
cam_auto = bpy.data.cameras.new('AutoCamera')
cam_auto.lens = 50.0
cam_auto.sensor_width = 36.0
cam_auto.clip_end = 1000.0
ob_auto_camera = bpy.data.objects.new('AutoCamera', cam_auto)
scene.collection.objects.link(ob_auto_camera)
ob_auto_camera.location = (5.92541, -8.1764, 6.76899)
ob_auto_camera.rotation_euler = (1.09748, -7.21219e-08, 0.694738)
scene.camera = ob_auto_camera
bpy.context.view_layer.update()
